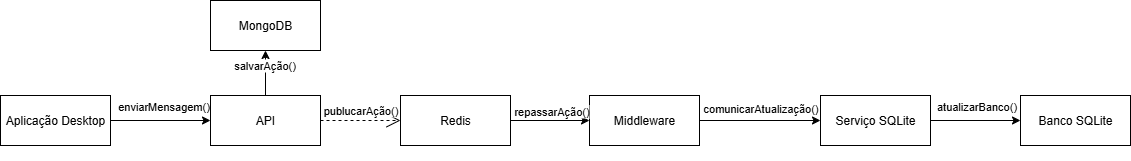

The diagram above was exported from draw.io. Its source (the exported page's mxGraphModel, read from the mxfile embedded in the PNG):
<mxGraphModel dx="2053" dy="609" grid="1" gridSize="10" guides="1" tooltips="1" connect="1" arrows="1" fold="1" page="1" pageScale="1" pageWidth="827" pageHeight="1169" math="0" shadow="0">
  <root>
    <mxCell id="0" />
    <mxCell id="1" parent="0" />
    <mxCell id="PTlFv2zygC3_jc408XFW-1" value="API" style="html=1;whiteSpace=wrap;" parent="1" vertex="1">
      <mxGeometry x="-20" y="185" width="110" height="50" as="geometry" />
    </mxCell>
    <mxCell id="PTlFv2zygC3_jc408XFW-2" value="Aplicação Desktop" style="html=1;whiteSpace=wrap;" parent="1" vertex="1">
      <mxGeometry x="-230" y="185" width="110" height="50" as="geometry" />
    </mxCell>
    <mxCell id="PTlFv2zygC3_jc408XFW-3" value="" style="endArrow=classic;html=1;rounded=0;" parent="1" source="PTlFv2zygC3_jc408XFW-2" target="PTlFv2zygC3_jc408XFW-1" edge="1">
      <mxGeometry width="50" height="50" relative="1" as="geometry">
        <mxPoint x="390" y="320" as="sourcePoint" />
        <mxPoint x="440" y="270" as="targetPoint" />
      </mxGeometry>
    </mxCell>
    <mxCell id="Xfr_MCRsFufr68wGgd6L-11" value="enviarMensagem()" style="edgeLabel;html=1;align=center;verticalAlign=middle;resizable=0;points=[];" vertex="1" connectable="0" parent="PTlFv2zygC3_jc408XFW-3">
      <mxGeometry x="-0.28" y="-2" relative="1" as="geometry">
        <mxPoint x="16" y="-17" as="offset" />
      </mxGeometry>
    </mxCell>
    <mxCell id="PTlFv2zygC3_jc408XFW-4" value="MongoDB" style="html=1;whiteSpace=wrap;" parent="1" vertex="1">
      <mxGeometry x="-20" y="90" width="110" height="50" as="geometry" />
    </mxCell>
    <mxCell id="PTlFv2zygC3_jc408XFW-27" value="" style="ellipse;whiteSpace=wrap;html=1;align=center;aspect=fixed;fillColor=none;strokeColor=none;resizable=0;perimeter=centerPerimeter;rotatable=0;allowArrows=0;points=[];outlineConnect=1;" parent="1" vertex="1">
      <mxGeometry x="405" y="240" width="10" height="10" as="geometry" />
    </mxCell>
    <mxCell id="Xfr_MCRsFufr68wGgd6L-4" value="" style="endArrow=classic;html=1;rounded=0;" edge="1" parent="1" source="Xfr_MCRsFufr68wGgd6L-14" target="Xfr_MCRsFufr68wGgd6L-5">
      <mxGeometry width="50" height="50" relative="1" as="geometry">
        <mxPoint x="360" y="210" as="sourcePoint" />
        <mxPoint x="460" y="210" as="targetPoint" />
      </mxGeometry>
    </mxCell>
    <mxCell id="Xfr_MCRsFufr68wGgd6L-12" value="comunicarAtualização()" style="edgeLabel;html=1;align=center;verticalAlign=middle;resizable=0;points=[];" vertex="1" connectable="0" parent="Xfr_MCRsFufr68wGgd6L-4">
      <mxGeometry x="-0.2457" y="-1" relative="1" as="geometry">
        <mxPoint x="15" y="-14" as="offset" />
      </mxGeometry>
    </mxCell>
    <mxCell id="Xfr_MCRsFufr68wGgd6L-5" value="Serviço SQLite" style="html=1;whiteSpace=wrap;" vertex="1" parent="1">
      <mxGeometry x="590" y="185" width="110" height="50" as="geometry" />
    </mxCell>
    <mxCell id="Xfr_MCRsFufr68wGgd6L-6" value="Banco SQLite" style="html=1;whiteSpace=wrap;" vertex="1" parent="1">
      <mxGeometry x="790" y="185" width="110" height="50" as="geometry" />
    </mxCell>
    <mxCell id="Xfr_MCRsFufr68wGgd6L-7" value="" style="endArrow=classic;html=1;rounded=0;" edge="1" parent="1" source="Xfr_MCRsFufr68wGgd6L-5" target="Xfr_MCRsFufr68wGgd6L-6">
      <mxGeometry width="50" height="50" relative="1" as="geometry">
        <mxPoint x="390" y="300" as="sourcePoint" />
        <mxPoint x="440" y="250" as="targetPoint" />
      </mxGeometry>
    </mxCell>
    <mxCell id="Xfr_MCRsFufr68wGgd6L-13" value="atualizarBanco()" style="edgeLabel;html=1;align=center;verticalAlign=middle;resizable=0;points=[];" vertex="1" connectable="0" parent="Xfr_MCRsFufr68wGgd6L-7">
      <mxGeometry x="-0.1886" y="1" relative="1" as="geometry">
        <mxPoint x="9" y="-14" as="offset" />
      </mxGeometry>
    </mxCell>
    <mxCell id="Xfr_MCRsFufr68wGgd6L-8" value="" style="endArrow=classic;html=1;rounded=0;" edge="1" parent="1" source="PTlFv2zygC3_jc408XFW-1" target="PTlFv2zygC3_jc408XFW-4">
      <mxGeometry width="50" height="50" relative="1" as="geometry">
        <mxPoint x="390" y="300" as="sourcePoint" />
        <mxPoint x="440" y="250" as="targetPoint" />
      </mxGeometry>
    </mxCell>
    <mxCell id="Xfr_MCRsFufr68wGgd6L-10" value="salvarAção()" style="edgeLabel;html=1;align=center;verticalAlign=middle;resizable=0;points=[];" vertex="1" connectable="0" parent="Xfr_MCRsFufr68wGgd6L-8">
      <mxGeometry x="-0.212" y="2" relative="1" as="geometry">
        <mxPoint y="-13" as="offset" />
      </mxGeometry>
    </mxCell>
    <mxCell id="Xfr_MCRsFufr68wGgd6L-9" value="publicarAção()" style="endArrow=open;endSize=12;dashed=1;html=1;rounded=0;" edge="1" parent="1" source="PTlFv2zygC3_jc408XFW-1" target="Xfr_MCRsFufr68wGgd6L-1">
      <mxGeometry y="10" width="160" relative="1" as="geometry">
        <mxPoint x="70" y="210" as="sourcePoint" />
        <mxPoint x="500" y="270" as="targetPoint" />
        <mxPoint as="offset" />
      </mxGeometry>
    </mxCell>
    <mxCell id="Xfr_MCRsFufr68wGgd6L-1" value="Redis" style="html=1;whiteSpace=wrap;rotation=0;" vertex="1" parent="1">
      <mxGeometry x="170" y="185" width="110" height="50" as="geometry" />
    </mxCell>
    <mxCell id="Xfr_MCRsFufr68wGgd6L-14" value="Middleware" style="html=1;whiteSpace=wrap;" vertex="1" parent="1">
      <mxGeometry x="359" y="185" width="110" height="50" as="geometry" />
    </mxCell>
    <mxCell id="Xfr_MCRsFufr68wGgd6L-15" value="" style="endArrow=classic;html=1;rounded=0;" edge="1" parent="1" source="Xfr_MCRsFufr68wGgd6L-1" target="Xfr_MCRsFufr68wGgd6L-14">
      <mxGeometry width="50" height="50" relative="1" as="geometry">
        <mxPoint x="330" y="290" as="sourcePoint" />
        <mxPoint x="380" y="240" as="targetPoint" />
      </mxGeometry>
    </mxCell>
    <mxCell id="Xfr_MCRsFufr68wGgd6L-16" value="repassarAção()" style="edgeLabel;html=1;align=center;verticalAlign=middle;resizable=0;points=[];" vertex="1" connectable="0" parent="Xfr_MCRsFufr68wGgd6L-15">
      <mxGeometry x="0.2073" y="-2" relative="1" as="geometry">
        <mxPoint x="-8" y="-12" as="offset" />
      </mxGeometry>
    </mxCell>
  </root>
</mxGraphModel>